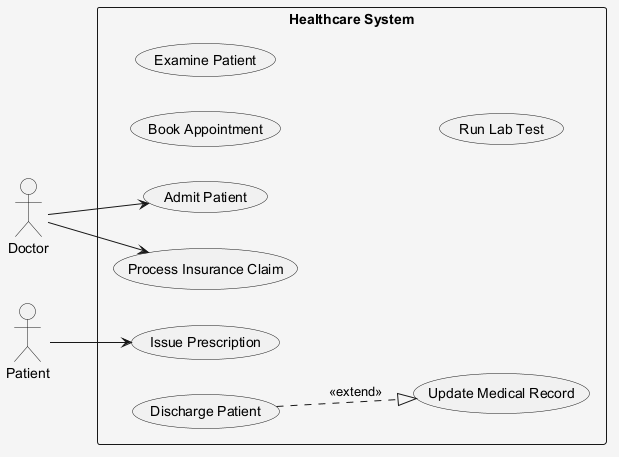

The diagram above was rendered by PlantUML. Its source (embedded in the PNG):
@startuml
skinparam shadowing false
skinparam backgroundColor #F5F5F5
left to right direction
actor "Doctor" as Doctor
actor "Patient" as Patient
rectangle "Healthcare System" {
  usecase "Book Appointment" as UC_BookAppointment
  usecase "Admit Patient" as UC_AdmitPatient
  usecase "Update Medical Record" as UC_UpdateMedicalRecord
  usecase "Issue Prescription" as UC_IssuePrescription
  usecase "Process Insurance Claim" as UC_ProcessInsuranceClaim
  usecase "Discharge Patient" as UC_DischargePatient
  usecase "Examine Patient" as UC_ExaminePatient
  usecase "Run Lab Test" as UC_RunLabTest
}
Doctor --> UC_AdmitPatient
Doctor --> UC_ProcessInsuranceClaim
Patient --> UC_IssuePrescription
UC_DischargePatient ..|> UC_UpdateMedicalRecord : <<extend>>
@enduml